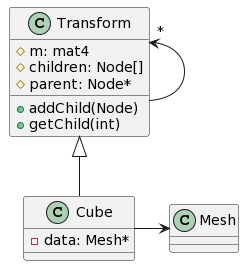

The diagram above was rendered by PlantUML. Its source (embedded in the PNG):
@startuml
class Transform {
  #m: mat4 
  #children: Node[]
  #parent: Node*

  +addChild(Node)
  +getChild(int)
}

class Cube {
   -data: Mesh* 
}

Transform <|-- Cube
Mesh <-l- Cube
Transform "*" <-- Transform
@enduml